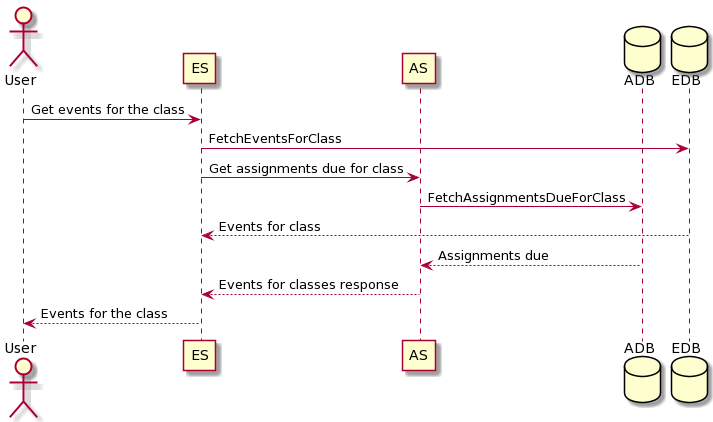

The diagram above was rendered by PlantUML. Its source (embedded in the PNG):
@startuml
actor User
participant ES
participant AS
database ADB
database EDB

User -> ES : Get events for the class
ES -> EDB : FetchEventsForClass
ES -> AS : Get assignments due for class
AS -> ADB : FetchAssignmentsDueForClass

EDB --> ES : Events for class
ADB --> AS : Assignments due
AS --> ES : Events for classes response
ES --> User : Events for the class
@enduml